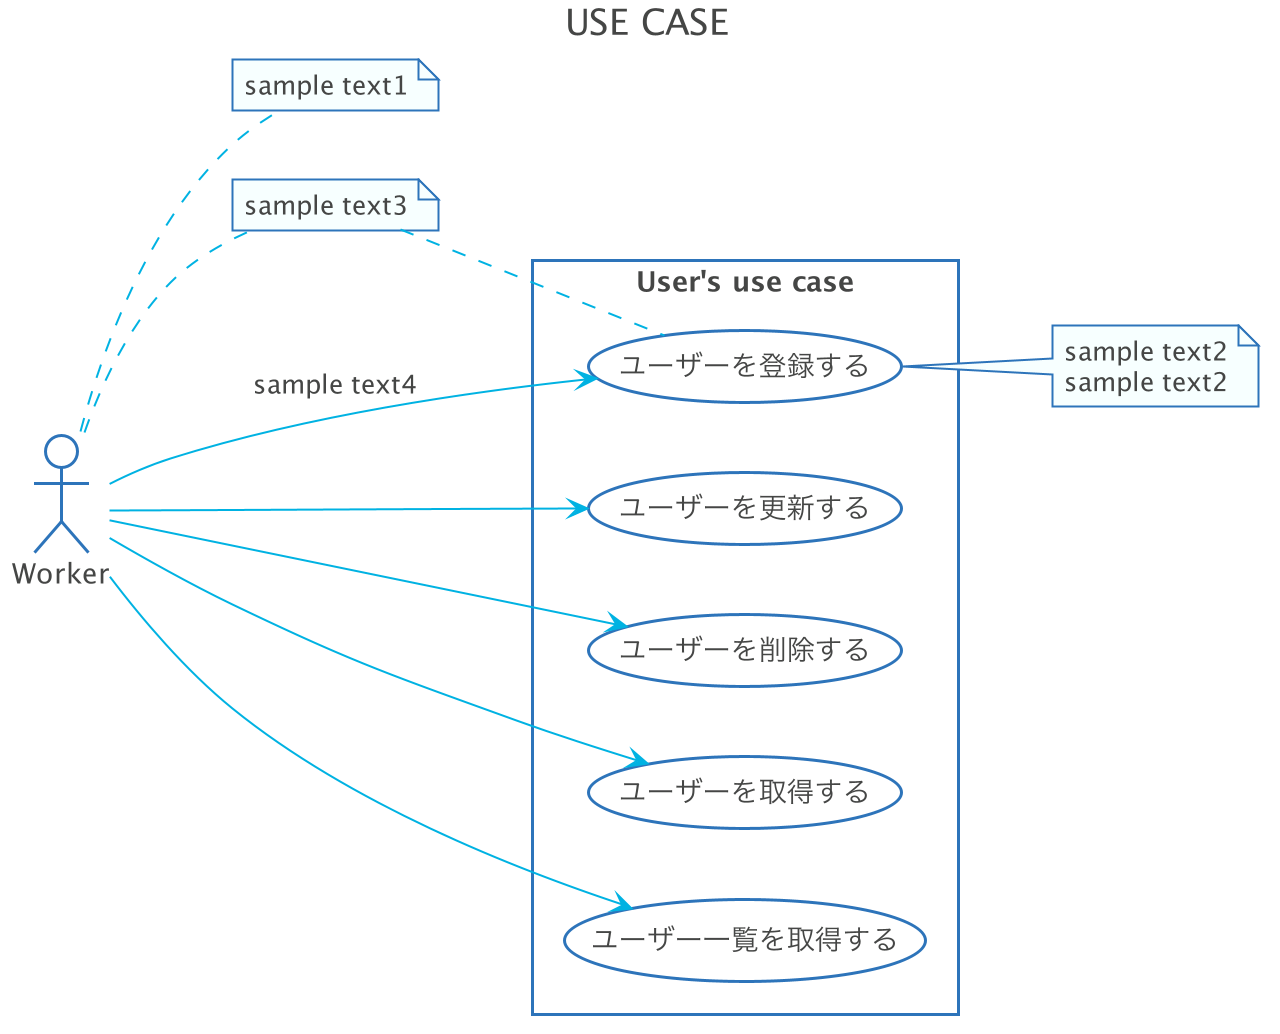

The diagram above was rendered by PlantUML. Its source (embedded in the PNG):
@startuml


skinparam shadowing false
skinparam DefaultFontName Proxima Nova
skinparam ArrowColor #00b2e2
skinparam DefaultFontColor #454645

skinparam ActivityBorderColor #2D74BA
skinparam ActivityDiamondBorderColor #2D74BA
skinparam ActorBorderColor #2D74BA
skinparam AgentBorderColor #2D74BA
skinparam ArtifactBorderColor #2D74BA
skinparam CardBorderColor #2D74BA
skinparam ClassBorderColor #2D74BA
skinparam CloudBorderColor #2D74BA
skinparam CollectionsBorderColor #2D74BA
skinparam ComponentBorderColor #2D74BA
skinparam ControlBorderColor #2D74BA
skinparam BoundaryBorderColor #2D74BA
skinparam DatabaseBorderColor #2D74BA
skinparam EntityBorderColor #2D74BA
skinparam FileBorderColor #2D74BA
skinparam FolderBorderColor #2D74BA
skinparam FrameBorderColor #2D74BA
skinparam InterfaceBorderColor #2D74BA
skinparam LegendBorderColor #2D74BA
skinparam NodeBorderColor #2D74BA
skinparam NoteBorderColor #2D74BA
skinparam ObjectBorderColor #2D74BA
skinparam PackageBorderColor #2D74BA
skinparam PageBorderColor #2D74BA
skinparam ParticipantBorderColor #2D74BA
skinparam PartitionBorderColor #2D74BA
skinparam QueueBorderColor #2D74BA
skinparam RectangleBorderColor #2D74BA
skinparam SequenceBoxBorderColor #2D74BA
skinparam SequenceDividerBorderColor #2D74BA
skinparam SequenceGroupBorderColor #2D74BA
skinparam SequenceLifeLineBorderColor #2D74BA
skinparam SequenceReferenceBorderColor #2D74BA
skinparam StackBorderColor #2D74BA
skinparam StateBorderColor #2D74BA
skinparam StereotypeABorderColor #2D74BA
skinparam StereotypeCBorderColor #2D74BA
skinparam StereotypeEBorderColor #2D74BA
skinparam StereotypeIBorderColor #2D74BA
skinparam StereotypeNBorderColor #2D74BA
skinparam StorageBorderColor #2D74BA
skinparam SwimlaneBorderColor #2D74BA
skinparam UsecaseBorderColor #2D74BA

skinparam ActivityBackgroundColor #FFFFFF
skinparam ActivityDiamondBackgroundColor #FFFFFF
skinparam ActorBackgroundColor #FFFFFF
skinparam AgentBackgroundColor #FFFFFF
skinparam ArtifactBackgroundColor #FFFFFF
skinparam BackgroundColor #FFFFFF
skinparam BoundaryBackgroundColor #FFFFFF
skinparam CardBackgroundColor #FFFFFF
skinparam ClassBackgroundColor #FFFFFF
skinparam ClassHeaderBackgroundColor #F7FFFF
skinparam CloudBackgroundColor #FFFFFF
skinparam CollectionsBackgroundColor #FFFFFF
skinparam ComponentBackgroundColor #FFFFFF
skinparam BoundaryBackgroundColor #FFFFFF
skinparam ControlBackgroundColor #FFFFFF
skinparam DatabaseBackgroundColor #FFFFFF
skinparam EntityBackgroundColor #FFFFFF
skinparam FileBackgroundColor #FFFFFF
skinparam FolderBackgroundColor #FFFFFF
skinparam FrameBackgroundColor #FFFFFF
skinparam IconPackageBackgroundColor #FFFFFF
skinparam IconPrivateBackgroundColor #FFFFFF
skinparam IconProtectedBackgroundColor #FFFFFF
skinparam IconPublicBackgroundColor #FFFFFF
skinparam InterfaceBackgroundColor #FFFFFF
skinparam LegendBackgroundColor #FFFFFF
skinparam NodeBackgroundColor #FFFFFF
skinparam NoteBackgroundColor #F7FFFF
skinparam ObjectBackgroundColor #FFFFFF
skinparam PackageBackgroundColor #FFFFFF
skinparam ParticipantBackgroundColor #FFFFFF
skinparam PartitionBackgroundColor #FFFFFF
skinparam QueueBackgroundColor #FFFFFF
skinparam RectangleBackgroundColor #FFFFFF
skinparam SequenceBoxBackgroundColor #FFFFFF
skinparam SequenceDividerBackgroundColor #FFFFFF
skinparam SequenceGroupBackgroundColor #FFFFFF
skinparam SequenceGroupBodyBackgroundColor #FFFFFF
skinparam SequenceLifeLineBackgroundColor #FFFFFF
skinparam SequenceReferenceBackgroundColor #FFFFFF
skinparam SequenceReferenceHeaderBackgroundColor #FFFFFF
skinparam StackBackgroundColor #FFFFFF
skinparam StateBackgroundColor #FFFFFF
skinparam StereotypeABackgroundColor #FFFFFF
skinparam StereotypeCBackgroundColor #FFFFFF
skinparam StereotypeEBackgroundColor #FFFFFF
skinparam StereotypeIBackgroundColor #FFFFFF
skinparam StereotypeNBackgroundColor #FFFFFF
skinparam StorageBackgroundColor #FFFFFF
skinparam TitleBackgroundColor #FFFFFF
skinparam UsecaseBackgroundColor #FFFFFF

skinparam ActivityStartColor #454645
skinparam ActivityEndColor #454645
skinparam StateStartColor #454645
skinparam StateEndColor #454645

title USE CASE

left to right direction

:Worker: as worker

rectangle "User's use case" {
    (ユーザーを登録する) as (create)
    (ユーザーを更新する) as (update)
    (ユーザーを削除する) as (delete)
    (ユーザーを取得する) as (get)
    (ユーザー一覧を取得する) as (list)
}

worker --> create: "sample text4"
worker --> update
worker --> delete
worker --> get
worker --> list

note right of worker : sample text1

note right of (create)
sample text2
sample text2
end note

note "sample text3" as N1
(worker) .. N1
N1 .. (create)

@enduml